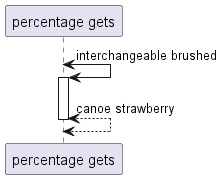

The diagram above was rendered by PlantUML. Its source (embedded in the PNG):
@startuml
participant "percentage gets" as 0
0 <-> 0++ : interchangeable brushed
return canoe strawberry
@enduml